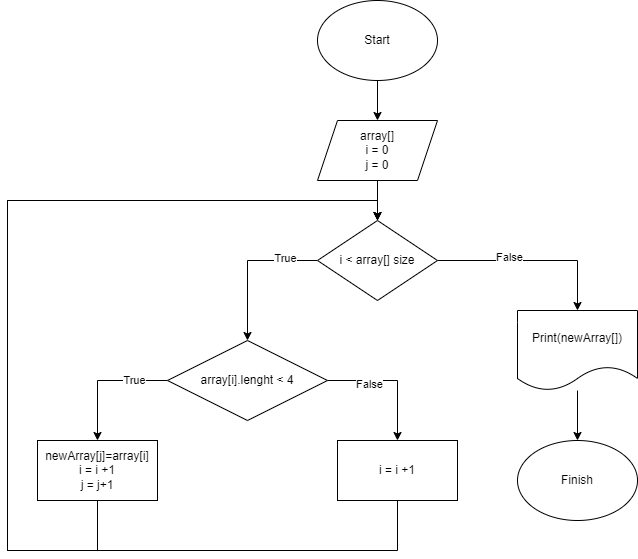

The diagram above was exported from draw.io. Its source (the exported page's mxGraphModel, read from the mxfile embedded in the PNG):
<mxGraphModel dx="1434" dy="746" grid="1" gridSize="10" guides="1" tooltips="1" connect="1" arrows="1" fold="1" page="1" pageScale="1" pageWidth="827" pageHeight="1169" math="0" shadow="0">
  <root>
    <mxCell id="0" />
    <mxCell id="1" parent="0" />
    <mxCell id="yP__qe0gev_8qdJlT8Go-4" style="edgeStyle=orthogonalEdgeStyle;rounded=0;orthogonalLoop=1;jettySize=auto;html=1;exitX=0.5;exitY=1;exitDx=0;exitDy=0;entryX=0.5;entryY=0;entryDx=0;entryDy=0;" edge="1" parent="1" source="yP__qe0gev_8qdJlT8Go-1" target="yP__qe0gev_8qdJlT8Go-2">
      <mxGeometry relative="1" as="geometry" />
    </mxCell>
    <mxCell id="yP__qe0gev_8qdJlT8Go-1" value="Start" style="ellipse;whiteSpace=wrap;html=1;" vertex="1" parent="1">
      <mxGeometry x="340" y="100" width="120" height="80" as="geometry" />
    </mxCell>
    <mxCell id="yP__qe0gev_8qdJlT8Go-5" style="edgeStyle=orthogonalEdgeStyle;rounded=0;orthogonalLoop=1;jettySize=auto;html=1;exitX=0.5;exitY=1;exitDx=0;exitDy=0;" edge="1" parent="1" source="yP__qe0gev_8qdJlT8Go-2" target="yP__qe0gev_8qdJlT8Go-3">
      <mxGeometry relative="1" as="geometry" />
    </mxCell>
    <mxCell id="yP__qe0gev_8qdJlT8Go-2" value="array[]&lt;br&gt;i = 0&lt;br&gt;j = 0" style="shape=parallelogram;perimeter=parallelogramPerimeter;whiteSpace=wrap;html=1;fixedSize=1;" vertex="1" parent="1">
      <mxGeometry x="340" y="220" width="120" height="60" as="geometry" />
    </mxCell>
    <mxCell id="yP__qe0gev_8qdJlT8Go-7" style="edgeStyle=orthogonalEdgeStyle;rounded=0;orthogonalLoop=1;jettySize=auto;html=1;exitX=0;exitY=0.5;exitDx=0;exitDy=0;entryX=0.5;entryY=0;entryDx=0;entryDy=0;" edge="1" parent="1" source="yP__qe0gev_8qdJlT8Go-3" target="yP__qe0gev_8qdJlT8Go-6">
      <mxGeometry relative="1" as="geometry" />
    </mxCell>
    <mxCell id="yP__qe0gev_8qdJlT8Go-18" value="True" style="edgeLabel;html=1;align=center;verticalAlign=middle;resizable=0;points=[];" vertex="1" connectable="0" parent="yP__qe0gev_8qdJlT8Go-7">
      <mxGeometry x="-0.56" y="-3" relative="1" as="geometry">
        <mxPoint as="offset" />
      </mxGeometry>
    </mxCell>
    <mxCell id="yP__qe0gev_8qdJlT8Go-21" style="edgeStyle=orthogonalEdgeStyle;rounded=0;orthogonalLoop=1;jettySize=auto;html=1;exitX=1;exitY=0.5;exitDx=0;exitDy=0;" edge="1" parent="1" source="yP__qe0gev_8qdJlT8Go-3" target="yP__qe0gev_8qdJlT8Go-20">
      <mxGeometry relative="1" as="geometry" />
    </mxCell>
    <mxCell id="yP__qe0gev_8qdJlT8Go-22" value="False" style="edgeLabel;html=1;align=center;verticalAlign=middle;resizable=0;points=[];" vertex="1" connectable="0" parent="yP__qe0gev_8qdJlT8Go-21">
      <mxGeometry x="-0.2526" y="4" relative="1" as="geometry">
        <mxPoint as="offset" />
      </mxGeometry>
    </mxCell>
    <mxCell id="yP__qe0gev_8qdJlT8Go-3" value="i &amp;lt; array[] size" style="rhombus;whiteSpace=wrap;html=1;" vertex="1" parent="1">
      <mxGeometry x="340" y="320" width="120" height="80" as="geometry" />
    </mxCell>
    <mxCell id="yP__qe0gev_8qdJlT8Go-11" style="edgeStyle=orthogonalEdgeStyle;rounded=0;orthogonalLoop=1;jettySize=auto;html=1;exitX=0;exitY=0.5;exitDx=0;exitDy=0;entryX=0.5;entryY=0;entryDx=0;entryDy=0;" edge="1" parent="1" source="yP__qe0gev_8qdJlT8Go-6" target="yP__qe0gev_8qdJlT8Go-10">
      <mxGeometry relative="1" as="geometry" />
    </mxCell>
    <mxCell id="yP__qe0gev_8qdJlT8Go-16" value="True" style="edgeLabel;html=1;align=center;verticalAlign=middle;resizable=0;points=[];" vertex="1" connectable="0" parent="yP__qe0gev_8qdJlT8Go-11">
      <mxGeometry x="-0.4769" y="-1" relative="1" as="geometry">
        <mxPoint as="offset" />
      </mxGeometry>
    </mxCell>
    <mxCell id="yP__qe0gev_8qdJlT8Go-13" style="edgeStyle=orthogonalEdgeStyle;rounded=0;orthogonalLoop=1;jettySize=auto;html=1;exitX=1;exitY=0.5;exitDx=0;exitDy=0;entryX=0.5;entryY=0;entryDx=0;entryDy=0;" edge="1" parent="1" source="yP__qe0gev_8qdJlT8Go-6" target="yP__qe0gev_8qdJlT8Go-12">
      <mxGeometry relative="1" as="geometry" />
    </mxCell>
    <mxCell id="yP__qe0gev_8qdJlT8Go-17" value="False" style="edgeLabel;html=1;align=center;verticalAlign=middle;resizable=0;points=[];" vertex="1" connectable="0" parent="yP__qe0gev_8qdJlT8Go-13">
      <mxGeometry x="-0.3692" y="-3" relative="1" as="geometry">
        <mxPoint as="offset" />
      </mxGeometry>
    </mxCell>
    <mxCell id="yP__qe0gev_8qdJlT8Go-6" value="array[i].lenght &amp;lt; 4" style="rhombus;whiteSpace=wrap;html=1;" vertex="1" parent="1">
      <mxGeometry x="190" y="440" width="160" height="80" as="geometry" />
    </mxCell>
    <mxCell id="yP__qe0gev_8qdJlT8Go-15" style="edgeStyle=orthogonalEdgeStyle;rounded=0;orthogonalLoop=1;jettySize=auto;html=1;exitX=0.5;exitY=1;exitDx=0;exitDy=0;entryX=0.5;entryY=0;entryDx=0;entryDy=0;" edge="1" parent="1" source="yP__qe0gev_8qdJlT8Go-10" target="yP__qe0gev_8qdJlT8Go-3">
      <mxGeometry relative="1" as="geometry">
        <Array as="points">
          <mxPoint x="120" y="650" />
          <mxPoint x="30" y="650" />
          <mxPoint x="30" y="300" />
          <mxPoint x="400" y="300" />
        </Array>
      </mxGeometry>
    </mxCell>
    <mxCell id="yP__qe0gev_8qdJlT8Go-10" value="newArray[j]=array[i]&lt;br&gt;i = i +1&lt;br&gt;j = j+1" style="rounded=0;whiteSpace=wrap;html=1;" vertex="1" parent="1">
      <mxGeometry x="60" y="540" width="120" height="60" as="geometry" />
    </mxCell>
    <mxCell id="yP__qe0gev_8qdJlT8Go-14" style="edgeStyle=orthogonalEdgeStyle;rounded=0;orthogonalLoop=1;jettySize=auto;html=1;exitX=0.5;exitY=1;exitDx=0;exitDy=0;entryX=0.5;entryY=0;entryDx=0;entryDy=0;" edge="1" parent="1" source="yP__qe0gev_8qdJlT8Go-12" target="yP__qe0gev_8qdJlT8Go-3">
      <mxGeometry relative="1" as="geometry">
        <Array as="points">
          <mxPoint x="420" y="650" />
          <mxPoint x="30" y="650" />
          <mxPoint x="30" y="300" />
          <mxPoint x="400" y="300" />
        </Array>
      </mxGeometry>
    </mxCell>
    <mxCell id="yP__qe0gev_8qdJlT8Go-12" value="i = i +1" style="rounded=0;whiteSpace=wrap;html=1;" vertex="1" parent="1">
      <mxGeometry x="360" y="540" width="120" height="60" as="geometry" />
    </mxCell>
    <mxCell id="yP__qe0gev_8qdJlT8Go-24" style="edgeStyle=orthogonalEdgeStyle;rounded=0;orthogonalLoop=1;jettySize=auto;html=1;entryX=0.5;entryY=0;entryDx=0;entryDy=0;" edge="1" parent="1" source="yP__qe0gev_8qdJlT8Go-20" target="yP__qe0gev_8qdJlT8Go-23">
      <mxGeometry relative="1" as="geometry" />
    </mxCell>
    <mxCell id="yP__qe0gev_8qdJlT8Go-20" value="Print(newArray[])" style="shape=document;whiteSpace=wrap;html=1;boundedLbl=1;" vertex="1" parent="1">
      <mxGeometry x="540" y="410" width="120" height="80" as="geometry" />
    </mxCell>
    <mxCell id="yP__qe0gev_8qdJlT8Go-23" value="Finish" style="ellipse;whiteSpace=wrap;html=1;" vertex="1" parent="1">
      <mxGeometry x="540" y="540" width="120" height="80" as="geometry" />
    </mxCell>
  </root>
</mxGraphModel>